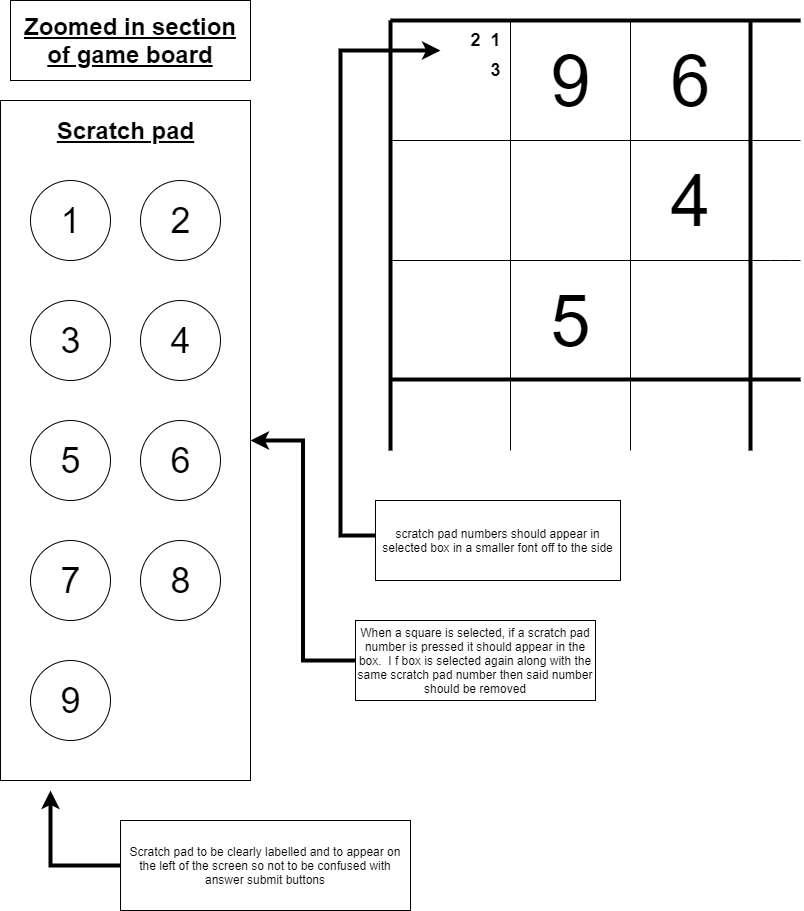

The diagram above was exported from draw.io. Its source (the exported page's mxGraphModel, read from the mxfile embedded in the PNG):
<mxGraphModel dx="1422" dy="794" grid="1" gridSize="10" guides="1" tooltips="1" connect="1" arrows="1" fold="1" page="1" pageScale="1" pageWidth="827" pageHeight="1169" math="0" shadow="0">
  <root>
    <mxCell id="0" />
    <mxCell id="1" parent="0" />
    <mxCell id="fkTLOQcPzJYoQeAlpQln-27" value="" style="rounded=0;whiteSpace=wrap;html=1;" parent="1" vertex="1">
      <mxGeometry x="10" y="120" width="250" height="680" as="geometry" />
    </mxCell>
    <mxCell id="fkTLOQcPzJYoQeAlpQln-1" value="" style="whiteSpace=wrap;html=1;aspect=fixed;" parent="1" vertex="1">
      <mxGeometry x="400" y="40" width="120" height="120" as="geometry" />
    </mxCell>
    <mxCell id="fkTLOQcPzJYoQeAlpQln-2" value="" style="whiteSpace=wrap;html=1;aspect=fixed;" parent="1" vertex="1">
      <mxGeometry x="400" y="160" width="120" height="120" as="geometry" />
    </mxCell>
    <mxCell id="fkTLOQcPzJYoQeAlpQln-3" value="" style="whiteSpace=wrap;html=1;aspect=fixed;" parent="1" vertex="1">
      <mxGeometry x="400" y="280" width="120" height="120" as="geometry" />
    </mxCell>
    <mxCell id="fkTLOQcPzJYoQeAlpQln-4" value="" style="whiteSpace=wrap;html=1;aspect=fixed;" parent="1" vertex="1">
      <mxGeometry x="520" y="280" width="120" height="120" as="geometry" />
    </mxCell>
    <mxCell id="fkTLOQcPzJYoQeAlpQln-5" value="" style="whiteSpace=wrap;html=1;aspect=fixed;" parent="1" vertex="1">
      <mxGeometry x="520" y="40" width="120" height="120" as="geometry" />
    </mxCell>
    <mxCell id="fkTLOQcPzJYoQeAlpQln-6" value="" style="whiteSpace=wrap;html=1;aspect=fixed;" parent="1" vertex="1">
      <mxGeometry x="640" y="280" width="120" height="120" as="geometry" />
    </mxCell>
    <mxCell id="fkTLOQcPzJYoQeAlpQln-7" value="" style="whiteSpace=wrap;html=1;aspect=fixed;" parent="1" vertex="1">
      <mxGeometry x="520" y="160" width="120" height="120" as="geometry" />
    </mxCell>
    <mxCell id="fkTLOQcPzJYoQeAlpQln-8" value="" style="whiteSpace=wrap;html=1;aspect=fixed;" parent="1" vertex="1">
      <mxGeometry x="640" y="160" width="120" height="120" as="geometry" />
    </mxCell>
    <mxCell id="fkTLOQcPzJYoQeAlpQln-9" value="" style="whiteSpace=wrap;html=1;aspect=fixed;" parent="1" vertex="1">
      <mxGeometry x="640" y="40" width="120" height="120" as="geometry" />
    </mxCell>
    <mxCell id="fkTLOQcPzJYoQeAlpQln-10" value="&lt;font style=&quot;font-size: 72px&quot;&gt;9&lt;/font&gt;" style="text;html=1;align=center;verticalAlign=middle;resizable=0;points=[];autosize=1;" parent="1" vertex="1">
      <mxGeometry x="550" y="80" width="60" height="40" as="geometry" />
    </mxCell>
    <mxCell id="fkTLOQcPzJYoQeAlpQln-11" value="&lt;span style=&quot;font-size: 72px&quot;&gt;5&lt;/span&gt;" style="text;html=1;align=center;verticalAlign=middle;resizable=0;points=[];autosize=1;" parent="1" vertex="1">
      <mxGeometry x="550" y="320" width="60" height="40" as="geometry" />
    </mxCell>
    <mxCell id="fkTLOQcPzJYoQeAlpQln-12" value="&lt;font style=&quot;font-size: 72px&quot;&gt;6&lt;/font&gt;" style="text;html=1;align=center;verticalAlign=middle;resizable=0;points=[];autosize=1;" parent="1" vertex="1">
      <mxGeometry x="670" y="80" width="60" height="40" as="geometry" />
    </mxCell>
    <mxCell id="fkTLOQcPzJYoQeAlpQln-13" value="&lt;font style=&quot;font-size: 72px&quot;&gt;4&lt;/font&gt;" style="text;html=1;align=center;verticalAlign=middle;resizable=0;points=[];autosize=1;" parent="1" vertex="1">
      <mxGeometry x="670" y="200" width="60" height="40" as="geometry" />
    </mxCell>
    <mxCell id="fkTLOQcPzJYoQeAlpQln-14" value="&lt;font style=&quot;font-size: 18px&quot;&gt;&lt;b&gt;1&lt;/b&gt;&lt;/font&gt;" style="text;html=1;align=center;verticalAlign=middle;resizable=0;points=[];autosize=1;" parent="1" vertex="1">
      <mxGeometry x="490" y="50" width="30" height="20" as="geometry" />
    </mxCell>
    <mxCell id="fkTLOQcPzJYoQeAlpQln-15" value="&lt;font style=&quot;font-size: 18px&quot;&gt;&lt;b&gt;2&lt;/b&gt;&lt;/font&gt;" style="text;html=1;align=center;verticalAlign=middle;resizable=0;points=[];autosize=1;" parent="1" vertex="1">
      <mxGeometry x="470" y="50" width="30" height="20" as="geometry" />
    </mxCell>
    <mxCell id="fkTLOQcPzJYoQeAlpQln-16" value="&lt;font style=&quot;font-size: 18px&quot;&gt;&lt;b&gt;3&lt;/b&gt;&lt;/font&gt;" style="text;html=1;align=center;verticalAlign=middle;resizable=0;points=[];autosize=1;" parent="1" vertex="1">
      <mxGeometry x="490" y="80" width="30" height="20" as="geometry" />
    </mxCell>
    <mxCell id="fkTLOQcPzJYoQeAlpQln-18" value="" style="ellipse;whiteSpace=wrap;html=1;aspect=fixed;" parent="1" vertex="1">
      <mxGeometry x="40" y="200" width="80" height="80" as="geometry" />
    </mxCell>
    <mxCell id="fkTLOQcPzJYoQeAlpQln-19" value="" style="ellipse;whiteSpace=wrap;html=1;aspect=fixed;" parent="1" vertex="1">
      <mxGeometry x="150" y="320" width="80" height="80" as="geometry" />
    </mxCell>
    <mxCell id="fkTLOQcPzJYoQeAlpQln-20" value="" style="ellipse;whiteSpace=wrap;html=1;aspect=fixed;" parent="1" vertex="1">
      <mxGeometry x="150" y="440" width="80" height="80" as="geometry" />
    </mxCell>
    <mxCell id="fkTLOQcPzJYoQeAlpQln-21" value="" style="ellipse;whiteSpace=wrap;html=1;aspect=fixed;" parent="1" vertex="1">
      <mxGeometry x="150" y="560" width="80" height="80" as="geometry" />
    </mxCell>
    <mxCell id="fkTLOQcPzJYoQeAlpQln-22" value="" style="ellipse;whiteSpace=wrap;html=1;aspect=fixed;" parent="1" vertex="1">
      <mxGeometry x="40" y="320" width="80" height="80" as="geometry" />
    </mxCell>
    <mxCell id="fkTLOQcPzJYoQeAlpQln-23" value="" style="ellipse;whiteSpace=wrap;html=1;aspect=fixed;" parent="1" vertex="1">
      <mxGeometry x="40" y="440" width="80" height="80" as="geometry" />
    </mxCell>
    <mxCell id="fkTLOQcPzJYoQeAlpQln-24" value="" style="ellipse;whiteSpace=wrap;html=1;aspect=fixed;" parent="1" vertex="1">
      <mxGeometry x="40" y="560" width="80" height="80" as="geometry" />
    </mxCell>
    <mxCell id="fkTLOQcPzJYoQeAlpQln-25" value="" style="ellipse;whiteSpace=wrap;html=1;aspect=fixed;" parent="1" vertex="1">
      <mxGeometry x="40" y="680" width="80" height="80" as="geometry" />
    </mxCell>
    <mxCell id="fkTLOQcPzJYoQeAlpQln-26" value="" style="ellipse;whiteSpace=wrap;html=1;aspect=fixed;" parent="1" vertex="1">
      <mxGeometry x="150" y="200" width="80" height="80" as="geometry" />
    </mxCell>
    <mxCell id="fkTLOQcPzJYoQeAlpQln-28" value="&lt;b&gt;&lt;u&gt;&lt;font style=&quot;font-size: 24px&quot;&gt;Scratch pad&lt;/font&gt;&lt;/u&gt;&lt;/b&gt;" style="text;html=1;align=center;verticalAlign=middle;resizable=0;points=[];autosize=1;" parent="1" vertex="1">
      <mxGeometry x="60" y="140" width="150" height="20" as="geometry" />
    </mxCell>
    <mxCell id="fkTLOQcPzJYoQeAlpQln-29" value="" style="endArrow=none;html=1;entryX=0;entryY=1;entryDx=0;entryDy=0;" parent="1" target="fkTLOQcPzJYoQeAlpQln-3" edge="1">
      <mxGeometry width="50" height="50" relative="1" as="geometry">
        <mxPoint x="400" y="470" as="sourcePoint" />
        <mxPoint x="430" y="530" as="targetPoint" />
      </mxGeometry>
    </mxCell>
    <mxCell id="fkTLOQcPzJYoQeAlpQln-30" value="" style="endArrow=none;html=1;entryX=0;entryY=1;entryDx=0;entryDy=0;" parent="1" edge="1">
      <mxGeometry width="50" height="50" relative="1" as="geometry">
        <mxPoint x="640" y="470" as="sourcePoint" />
        <mxPoint x="640" y="400" as="targetPoint" />
      </mxGeometry>
    </mxCell>
    <mxCell id="fkTLOQcPzJYoQeAlpQln-31" value="" style="endArrow=none;html=1;entryX=0;entryY=1;entryDx=0;entryDy=0;" parent="1" edge="1">
      <mxGeometry width="50" height="50" relative="1" as="geometry">
        <mxPoint x="520" y="470" as="sourcePoint" />
        <mxPoint x="520" y="400" as="targetPoint" />
      </mxGeometry>
    </mxCell>
    <mxCell id="fkTLOQcPzJYoQeAlpQln-34" value="" style="endArrow=none;html=1;entryX=1;entryY=1;entryDx=0;entryDy=0;" parent="1" target="fkTLOQcPzJYoQeAlpQln-9" edge="1">
      <mxGeometry width="50" height="50" relative="1" as="geometry">
        <mxPoint x="810" y="160" as="sourcePoint" />
        <mxPoint x="790" y="150" as="targetPoint" />
      </mxGeometry>
    </mxCell>
    <mxCell id="fkTLOQcPzJYoQeAlpQln-35" value="" style="endArrow=none;html=1;entryX=0;entryY=1;entryDx=0;entryDy=0;" parent="1" edge="1">
      <mxGeometry width="50" height="50" relative="1" as="geometry">
        <mxPoint x="760" y="470" as="sourcePoint" />
        <mxPoint x="760" y="400" as="targetPoint" />
        <Array as="points">
          <mxPoint x="760" y="430" />
        </Array>
      </mxGeometry>
    </mxCell>
    <mxCell id="fkTLOQcPzJYoQeAlpQln-36" value="" style="endArrow=none;html=1;entryX=1;entryY=1;entryDx=0;entryDy=0;" parent="1" edge="1">
      <mxGeometry width="50" height="50" relative="1" as="geometry">
        <mxPoint x="810" y="40" as="sourcePoint" />
        <mxPoint x="760" y="40" as="targetPoint" />
      </mxGeometry>
    </mxCell>
    <mxCell id="fkTLOQcPzJYoQeAlpQln-37" value="" style="endArrow=none;html=1;entryX=1;entryY=1;entryDx=0;entryDy=0;" parent="1" edge="1">
      <mxGeometry width="50" height="50" relative="1" as="geometry">
        <mxPoint x="810" y="400" as="sourcePoint" />
        <mxPoint x="760" y="400" as="targetPoint" />
      </mxGeometry>
    </mxCell>
    <mxCell id="fkTLOQcPzJYoQeAlpQln-38" value="" style="endArrow=none;html=1;entryX=1;entryY=1;entryDx=0;entryDy=0;" parent="1" edge="1">
      <mxGeometry width="50" height="50" relative="1" as="geometry">
        <mxPoint x="810" y="280" as="sourcePoint" />
        <mxPoint x="760" y="280" as="targetPoint" />
        <Array as="points">
          <mxPoint x="790" y="280" />
        </Array>
      </mxGeometry>
    </mxCell>
    <mxCell id="fkTLOQcPzJYoQeAlpQln-39" value="" style="endArrow=none;html=1;strokeWidth=4;entryX=0;entryY=0;entryDx=0;entryDy=0;" parent="1" target="fkTLOQcPzJYoQeAlpQln-1" edge="1">
      <mxGeometry width="50" height="50" relative="1" as="geometry">
        <mxPoint x="400" y="470" as="sourcePoint" />
        <mxPoint x="380" y="65" as="targetPoint" />
      </mxGeometry>
    </mxCell>
    <mxCell id="fkTLOQcPzJYoQeAlpQln-40" value="" style="endArrow=none;html=1;strokeWidth=4;entryX=0;entryY=0;entryDx=0;entryDy=0;" parent="1" edge="1">
      <mxGeometry width="50" height="50" relative="1" as="geometry">
        <mxPoint x="760" y="470" as="sourcePoint" />
        <mxPoint x="760" y="40" as="targetPoint" />
      </mxGeometry>
    </mxCell>
    <mxCell id="fkTLOQcPzJYoQeAlpQln-41" value="" style="endArrow=none;html=1;strokeWidth=4;entryX=0;entryY=0;entryDx=0;entryDy=0;" parent="1" target="fkTLOQcPzJYoQeAlpQln-1" edge="1">
      <mxGeometry width="50" height="50" relative="1" as="geometry">
        <mxPoint x="810" y="40" as="sourcePoint" />
        <mxPoint x="360" y="40" as="targetPoint" />
      </mxGeometry>
    </mxCell>
    <mxCell id="fkTLOQcPzJYoQeAlpQln-42" value="" style="endArrow=none;html=1;strokeWidth=4;entryX=0;entryY=0;entryDx=0;entryDy=0;" parent="1" edge="1">
      <mxGeometry width="50" height="50" relative="1" as="geometry">
        <mxPoint x="810" y="399" as="sourcePoint" />
        <mxPoint x="400" y="399" as="targetPoint" />
      </mxGeometry>
    </mxCell>
    <mxCell id="fkTLOQcPzJYoQeAlpQln-43" value="&lt;b&gt;&lt;u&gt;&lt;font style=&quot;font-size: 24px&quot;&gt;Zoomed in section of game board&lt;/font&gt;&lt;/u&gt;&lt;/b&gt;" style="rounded=0;whiteSpace=wrap;html=1;" parent="1" vertex="1">
      <mxGeometry x="20" y="20" width="240" height="80" as="geometry" />
    </mxCell>
    <mxCell id="fkTLOQcPzJYoQeAlpQln-44" value="&lt;font style=&quot;font-size: 36px&quot;&gt;1&lt;/font&gt;" style="text;html=1;align=center;verticalAlign=middle;resizable=0;points=[];autosize=1;" parent="1" vertex="1">
      <mxGeometry x="60" y="225" width="40" height="30" as="geometry" />
    </mxCell>
    <mxCell id="fkTLOQcPzJYoQeAlpQln-45" value="&lt;font style=&quot;font-size: 36px&quot;&gt;9&lt;/font&gt;" style="text;html=1;align=center;verticalAlign=middle;resizable=0;points=[];autosize=1;" parent="1" vertex="1">
      <mxGeometry x="60" y="705" width="40" height="30" as="geometry" />
    </mxCell>
    <mxCell id="fkTLOQcPzJYoQeAlpQln-46" value="&lt;font style=&quot;font-size: 36px&quot;&gt;8&lt;/font&gt;" style="text;html=1;align=center;verticalAlign=middle;resizable=0;points=[];autosize=1;" parent="1" vertex="1">
      <mxGeometry x="170" y="585" width="40" height="30" as="geometry" />
    </mxCell>
    <mxCell id="fkTLOQcPzJYoQeAlpQln-47" value="&lt;font style=&quot;font-size: 36px&quot;&gt;7&lt;/font&gt;" style="text;html=1;align=center;verticalAlign=middle;resizable=0;points=[];autosize=1;" parent="1" vertex="1">
      <mxGeometry x="60" y="585" width="40" height="30" as="geometry" />
    </mxCell>
    <mxCell id="fkTLOQcPzJYoQeAlpQln-48" value="&lt;font style=&quot;font-size: 36px&quot;&gt;6&lt;/font&gt;" style="text;html=1;align=center;verticalAlign=middle;resizable=0;points=[];autosize=1;" parent="1" vertex="1">
      <mxGeometry x="170" y="465" width="40" height="30" as="geometry" />
    </mxCell>
    <mxCell id="fkTLOQcPzJYoQeAlpQln-49" value="&lt;font style=&quot;font-size: 36px&quot;&gt;5&lt;/font&gt;" style="text;html=1;align=center;verticalAlign=middle;resizable=0;points=[];autosize=1;" parent="1" vertex="1">
      <mxGeometry x="60" y="465" width="40" height="30" as="geometry" />
    </mxCell>
    <mxCell id="fkTLOQcPzJYoQeAlpQln-50" value="&lt;font style=&quot;font-size: 36px&quot;&gt;4&lt;/font&gt;" style="text;html=1;align=center;verticalAlign=middle;resizable=0;points=[];autosize=1;" parent="1" vertex="1">
      <mxGeometry x="170" y="345" width="40" height="30" as="geometry" />
    </mxCell>
    <mxCell id="fkTLOQcPzJYoQeAlpQln-51" value="&lt;font style=&quot;font-size: 36px&quot;&gt;3&lt;/font&gt;" style="text;html=1;align=center;verticalAlign=middle;resizable=0;points=[];autosize=1;" parent="1" vertex="1">
      <mxGeometry x="60" y="345" width="40" height="30" as="geometry" />
    </mxCell>
    <mxCell id="fkTLOQcPzJYoQeAlpQln-52" value="&lt;font style=&quot;font-size: 36px&quot;&gt;2&lt;/font&gt;" style="text;html=1;align=center;verticalAlign=middle;resizable=0;points=[];autosize=1;" parent="1" vertex="1">
      <mxGeometry x="170" y="225" width="40" height="30" as="geometry" />
    </mxCell>
    <mxCell id="fkTLOQcPzJYoQeAlpQln-58" style="edgeStyle=orthogonalEdgeStyle;rounded=0;orthogonalLoop=1;jettySize=auto;html=1;strokeWidth=4;" parent="1" source="fkTLOQcPzJYoQeAlpQln-54" target="fkTLOQcPzJYoQeAlpQln-27" edge="1">
      <mxGeometry relative="1" as="geometry" />
    </mxCell>
    <mxCell id="fkTLOQcPzJYoQeAlpQln-54" value="When a square is selected, if a scratch pad number is pressed it should appear in the box.&amp;nbsp; I f box is selected again along with the same scratch pad number then said number should be removed" style="rounded=0;whiteSpace=wrap;html=1;" parent="1" vertex="1">
      <mxGeometry x="365" y="640" width="240" height="80" as="geometry" />
    </mxCell>
    <mxCell id="fkTLOQcPzJYoQeAlpQln-57" style="edgeStyle=orthogonalEdgeStyle;rounded=0;orthogonalLoop=1;jettySize=auto;html=1;strokeWidth=4;" parent="1" source="fkTLOQcPzJYoQeAlpQln-55" edge="1">
      <mxGeometry relative="1" as="geometry">
        <mxPoint x="450" y="70" as="targetPoint" />
        <Array as="points">
          <mxPoint x="350" y="555" />
          <mxPoint x="350" y="70" />
        </Array>
      </mxGeometry>
    </mxCell>
    <mxCell id="fkTLOQcPzJYoQeAlpQln-55" value="scratch pad numbers should appear in selected box in a smaller font off to the side" style="rounded=0;whiteSpace=wrap;html=1;" parent="1" vertex="1">
      <mxGeometry x="385" y="520" width="245" height="80" as="geometry" />
    </mxCell>
    <mxCell id="fkTLOQcPzJYoQeAlpQln-60" style="edgeStyle=orthogonalEdgeStyle;rounded=0;orthogonalLoop=1;jettySize=auto;html=1;strokeWidth=4;" parent="1" source="fkTLOQcPzJYoQeAlpQln-59" edge="1">
      <mxGeometry relative="1" as="geometry">
        <mxPoint x="60" y="810" as="targetPoint" />
      </mxGeometry>
    </mxCell>
    <mxCell id="fkTLOQcPzJYoQeAlpQln-59" value="Scratch pad to be clearly labelled and to appear on the left of the screen so not to be confused with answer submit buttons" style="rounded=0;whiteSpace=wrap;html=1;" parent="1" vertex="1">
      <mxGeometry x="130" y="840" width="290" height="90" as="geometry" />
    </mxCell>
  </root>
</mxGraphModel>